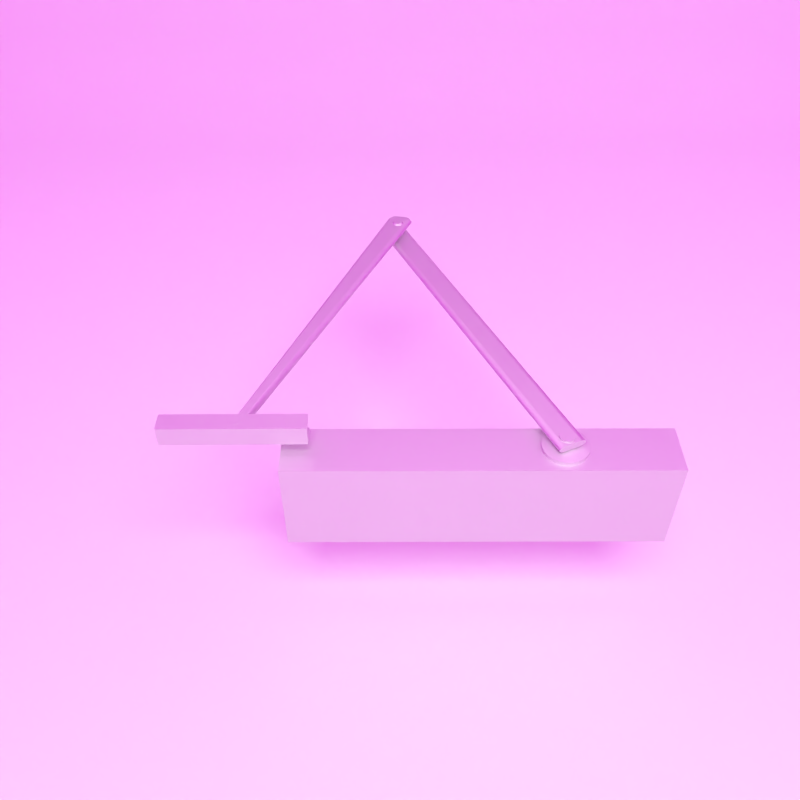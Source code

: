 # Source: anim_dorrstangare.blend  (saved by Blender 2.66.1; exported with 4.5.12 LTS)
import bpy
from mathutils import Matrix  # noqa: F401  (used for matrix-valued properties, if any)

bpy.ops.wm.read_factory_settings(use_empty=True)
scene = bpy.context.scene
scene.name = 'Scene'

# ---- collections
col_collection_1 = bpy.data.collections.new('Collection 1'); scene.collection.children.link(col_collection_1)

# ---- images (referenced by path relative to the original .blend; pixels are not part of the script)
import os
ASSET_DIR = os.environ.get("B2B_ASSET_DIR", "")  # directory of the original .blend (textures are referenced by path, not embedded)
HERE = os.path.dirname(os.path.abspath(__file__))  # packed textures are extracted next to this script under _unpacked/

def load_image(name, relpath, width, height, colorspace="sRGB"):
    """Load a texture the original file referenced (path relative to the .blend, or extracted next to this script)."""
    p = next((c for c in (os.path.join(HERE, relpath), os.path.join(ASSET_DIR, relpath)) if relpath and os.path.exists(c)), "")
    if p:
        img = bpy.data.images.load(p, check_existing=True)
        img.name = name
    else:  # same state as the original file: an image datablock whose file is absent (Cycles renders it pink)
        img = bpy.data.images.new(name, width, height)
        img.source = "FILE"
        img.filepath = "//" + (relpath or name)
    img.colorspace_settings.name = colorspace
    return img
img_environment_pool_jpg = load_image('environment_pool.jpg', 'textures/environment_pool.jpg', 1024, 1024, 'sRGB')

# ---- materials (node trees are filled in below, after node groups)
mat_material = bpy.data.materials.new('Material')
mat_material.alpha_threshold = 0.0
mat_material.roughness = 0.5
mat_material.line_color = (0.0, 0.0, 0.0, 1.0)
mat_dorrstangare = bpy.data.materials.new('Dorrstangare')
mat_dorrstangare.alpha_threshold = 0.0
mat_dorrstangare.roughness = 0.5
mat_dorrstangare.line_color = (0.0, 0.0, 0.0, 1.0)

# ---- material node trees
mat_material.use_nodes = True; mat_material.node_tree.nodes.clear()
_N = mat_material.node_tree.nodes; _L = mat_material.node_tree.links
n0 = _N.new('ShaderNodeOutputMaterial'); n0.name = 'Material Output'; n0.location = (300, 300)
n0.width = 120
n1 = _N.new('ShaderNodeEmission'); n1.name = 'Emission'; n1.location = (100, 300)
n1.width = 150
n1.inputs[0].default_value = (0.8, 0.8, 0.8, 1.0)
n1.inputs[1].default_value = 10.0
_L.new(n1.outputs[0], n0.inputs[0])
n0.is_active_output = True
mat_dorrstangare.use_nodes = True; mat_dorrstangare.node_tree.nodes.clear()
_N = mat_dorrstangare.node_tree.nodes; _L = mat_dorrstangare.node_tree.links
n0 = _N.new('ShaderNodeOutputMaterial'); n0.name = 'Material Output'; n0.location = (300, 300)
n0.width = 120
n1 = _N.new('ShaderNodeBsdfAnisotropic'); n1.name = 'Glossy BSDF'; n1.location = (100, 300)
n1.distribution = 'BECKMANN'
n1.inputs[1].default_value = 0.7071
_L.new(n1.outputs[0], n0.inputs[0])
n0.is_active_output = True

# ---- world
world_world = bpy.data.worlds.new('World'); scene.world = world_world
world_world.use_nodes = True; world_world.node_tree.nodes.clear()
_N = world_world.node_tree.nodes; _L = world_world.node_tree.links
n0 = _N.new('ShaderNodeOutputWorld'); n0.name = 'World Output'; n0.location = (300, 300)
n0.width = 120
n1 = _N.new('ShaderNodeBackground'); n1.name = 'Background'; n1.location = (10, 300)
n1.width = 150
n2 = _N.new('ShaderNodeTexEnvironment'); n2.name = 'Environment Texture'; n2.location = (-190, 300)
n2.width = 150
n2.image = img_environment_pool_jpg
_L.new(n1.outputs[0], n0.inputs[0])
_L.new(n2.outputs[0], n1.inputs[0])
n0.is_active_output = True
world_world.color = (0.05088, 0.05088, 0.05088)
world_world.use_sun_shadow = False
world_world.sun_shadow_jitter_overblur = 0.0
world_world.cycles.sampling_method = 'MANUAL'
world_world.cycles.sample_map_resolution = 256

# ---- cameras
cam_camera = bpy.data.cameras.new('Camera')
cam_camera.lens = 35.0
cam_camera.sensor_width = 32.0
cam_camera.sensor_height = 18.0
cam_camera.ortho_scale = 7.314
cam_camera.dof.focus_distance = 0.0

# ---- meshes
me_plane_002 = bpy.data.meshes.new('Plane.002')
me_plane_002.from_pydata([(1.0, -1.0, 0.0), (-1.0, -1.0, 0.0), (1.0, 1.0, 0.0), (-1.0, 1.0, 0.0)], [], [(1, 0, 2, 3)])
me_plane_002.materials.append(mat_material)
me_plane_002.use_remesh_preserve_volume = False
me_plane_002.use_remesh_preserve_attributes = False
me_plane_002.use_mirror_vertex_groups = False
me_plane_002.update()
me_plane = bpy.data.meshes.new('Plane')
me_plane.from_pydata([(1.0, -1.0, 0.0), (-1.0, -1.0, 0.0), (1.0, 1.0, 0.0), (-1.0, 1.0, 0.0), (1.0, 1.365, 0.1263), (-1.0, 1.365, 0.1263), (1.0, 1.61, 0.4139), (-1.0, 1.61, 0.4139), (1.0, 1.716, 0.7296), (-1.0, 1.716, 0.7296), (1.0, 1.737, 1.094), (-1.0, 1.737, 1.094), (1.0, 1.585, 1.409), (-1.0, 1.585, 1.409), (1.0, 1.173, 1.767), (-1.0, 1.173, 1.767), (1.0, 0.3808, 2.201), (-1.0, 0.3808, 2.201), (1.0, -1.573, 0.03905), (-1.0, -1.573, 0.03905), (1.0, -3.356, 0.4686), (-1.0, -3.356, 0.4686), (1.0, -4.046, 1.432), (-1.0, -4.046, 1.432), (1.0, -2.679, 2.577), (-1.0, -2.679, 2.577)], [], [(1, 0, 2, 3), (3, 2, 4, 5), (5, 4, 6, 7), (7, 6, 8, 9), (9, 8, 10, 11), (11, 10, 12, 13), (13, 12, 14, 15), (15, 14, 16, 17), (0, 1, 19, 18), (18, 19, 21, 20), (20, 21, 23, 22), (22, 23, 25, 24)])
me_plane.polygons.foreach_set('use_smooth', [True] * 12)
me_plane.use_remesh_preserve_volume = False
me_plane.use_remesh_preserve_attributes = False
me_plane.use_mirror_vertex_groups = False
me_plane.update()
me_cube = bpy.data.meshes.new('Cube')
me_cube.from_pydata([(12.73, 11.75, -5.0), (12.73, 6.655, -5.0), (-22.67, 6.655, -5.0), (-22.67, 11.75, -5.0), (12.73, 11.75, 5.0), (12.73, 6.655, 5.0), (-22.67, 6.655, 5.0), (-22.67, 11.75, 5.0), (12.73, 11.75, -3.0), (12.73, 11.75, -1.0), (12.73, 11.75, 1.0), (12.73, 11.75, 3.0), (12.73, 6.168, -3.0), (12.73, 5.947, -1.0), (12.73, 5.947, 1.0), (12.73, 6.168, 3.0), (-22.67, 6.168, -3.0), (-22.67, 5.947, -1.0), (-22.67, 5.947, 1.0), (-22.67, 6.168, 3.0), (-22.67, 11.75, -3.0), (-22.67, 11.75, -1.0), (-22.67, 11.75, 1.0), (-22.67, 11.75, 3.0), (2.775, -24.45, 7.648), (16.75, 8.731, 7.81), (1.301, -24.15, 7.648), (16.2, 8.844, 7.81), (1.181, -24.12, 7.625), (16.16, 8.854, 7.776), (1.07, -24.1, 7.59), (16.12, 8.862, 7.726), (0.9727, -24.08, 7.543), (16.08, 8.87, 7.659), (0.8929, -24.06, 7.487), (16.05, 8.876, 7.577), (0.8336, -24.05, 7.422), (16.03, 8.88, 7.484), (0.7971, -24.04, 7.351), (16.02, 8.883, 7.383), (0.7847, -24.04, 7.278), (16.01, 8.884, 7.278), (0.7971, -24.04, 7.205), (16.02, 8.883, 7.173), (0.8336, -24.05, 7.135), (16.03, 8.88, 7.072), (0.8929, -24.06, 7.07), (16.05, 8.876, 6.979), (0.9727, -24.08, 7.013), (16.08, 8.87, 6.897), (1.07, -24.1, 6.966), (16.12, 8.862, 6.83), (1.181, -24.12, 6.932), (16.16, 8.854, 6.781), (1.301, -24.15, 6.908), (16.2, 8.844, 6.747), (2.775, -24.45, 6.908), (16.75, 8.731, 6.747), (2.901, -24.48, 6.908), (16.8, 8.721, 6.747), (3.021, -24.51, 6.932), (16.84, 8.712, 6.781), (3.132, -24.53, 6.966), (16.88, 8.703, 6.83), (3.229, -24.55, 7.013), (16.92, 8.696, 6.897), (3.309, -24.57, 7.07), (16.95, 8.689, 6.979), (3.368, -24.58, 7.135), (16.97, 8.685, 7.072), (3.405, -24.59, 7.205), (16.98, 8.682, 7.173), (3.417, -24.59, 7.278), (16.99, 8.681, 7.278), (3.405, -24.59, 7.351), (16.98, 8.682, 7.383), (3.368, -24.58, 7.422), (16.97, 8.685, 7.484), (3.309, -24.57, 7.487), (16.95, 8.689, 7.577), (3.229, -24.55, 7.543), (16.92, 8.696, 7.659), (3.132, -24.53, 7.59), (16.88, 8.703, 7.726), (3.021, -24.51, 7.625), (16.84, 8.712, 7.776), (2.901, -24.48, 7.648), (16.8, 8.721, 7.81), (2.549, -24.88, 7.572), (1.381, -24.64, 7.571), (1.286, -24.62, 7.553), (1.198, -24.6, 7.525), (1.121, -24.59, 7.488), (1.058, -24.57, 7.443), (1.011, -24.56, 7.392), (0.9816, -24.56, 7.336), (0.9719, -24.56, 7.278), (0.9816, -24.56, 7.22), (1.011, -24.56, 7.164), (1.058, -24.57, 7.113), (1.121, -24.59, 7.068), (1.198, -24.6, 7.031), (1.286, -24.62, 7.004), (1.381, -24.64, 6.985), (2.549, -24.88, 6.985), (2.648, -24.9, 6.985), (2.743, -24.92, 7.004), (2.831, -24.94, 7.031), (2.908, -24.96, 7.068), (2.971, -24.97, 7.113), (3.018, -24.98, 7.164), (3.047, -24.99, 7.22), (3.057, -24.99, 7.278), (3.047, -24.99, 7.336), (3.018, -24.98, 7.392), (2.971, -24.97, 7.443), (2.908, -24.96, 7.488), (2.831, -24.94, 7.525), (2.743, -24.92, 7.553), (2.648, -24.9, 7.572), (2.277, -25.05, 7.438), (1.64, -24.92, 7.438), (1.588, -24.91, 7.428), (1.54, -24.9, 7.413), (1.498, -24.89, 7.393), (1.463, -24.88, 7.368), (1.438, -24.87, 7.34), (1.422, -24.87, 7.31), (1.417, -24.87, 7.278), (1.422, -24.87, 7.247), (1.438, -24.87, 7.216), (1.463, -24.88, 7.188), (1.498, -24.89, 7.164), (1.54, -24.9, 7.143), (1.588, -24.91, 7.128), (1.64, -24.92, 7.118), (2.277, -25.05, 7.118), (2.331, -25.06, 7.118), (2.383, -25.07, 7.128), (2.431, -25.08, 7.143), (2.473, -25.09, 7.164), (2.507, -25.1, 7.188), (2.533, -25.1, 7.216), (2.549, -25.11, 7.247), (2.554, -25.11, 7.278), (2.549, -25.11, 7.31), (2.533, -25.1, 7.34), (2.507, -25.1, 7.368), (2.473, -25.09, 7.393), (2.431, -25.08, 7.413), (2.383, -25.07, 7.428), (2.331, -25.06, 7.438), (2.337, -22.57, 5.731), (2.337, -22.57, 7.557), (2.473, -22.59, 5.731), (2.473, -22.59, 7.557), (2.604, -22.63, 5.731), (2.604, -22.63, 7.557), (2.725, -22.69, 5.731), (2.725, -22.69, 7.557), (2.831, -22.78, 5.731), (2.831, -22.78, 7.557), (2.918, -22.89, 5.731), (2.918, -22.89, 7.557), (2.982, -23.01, 5.731), (2.982, -23.01, 7.557), (3.022, -23.14, 5.731), (3.022, -23.14, 7.557), (3.035, -23.27, 5.731), (3.035, -23.27, 7.557), (3.021, -23.41, 5.731), (3.021, -23.41, 7.557), (2.981, -23.54, 5.731), (2.981, -23.54, 7.557), (2.916, -23.66, 5.731), (2.916, -23.66, 7.557), (2.829, -23.77, 5.731), (2.829, -23.77, 7.557), (2.723, -23.86, 5.731), (2.723, -23.86, 7.557), (2.602, -23.92, 5.731), (2.602, -23.92, 7.557), (2.471, -23.96, 5.731), (2.471, -23.96, 7.557), (2.334, -23.97, 5.731), (2.334, -23.97, 7.557), (2.198, -23.96, 5.731), (2.198, -23.96, 7.557), (2.067, -23.92, 5.731), (2.067, -23.92, 7.557), (1.946, -23.85, 5.731), (1.946, -23.85, 7.557), (1.84, -23.77, 5.731), (1.84, -23.77, 7.557), (1.754, -23.66, 5.731), (1.754, -23.66, 7.557), (1.689, -23.54, 5.731), (1.689, -23.54, 7.557), (1.65, -23.41, 5.731), (1.65, -23.41, 7.557), (1.636, -23.27, 5.731), (1.636, -23.27, 7.557), (1.65, -23.14, 5.731), (1.65, -23.14, 7.557), (1.69, -23.0, 5.731), (1.69, -23.0, 7.557), (1.755, -22.88, 5.731), (1.755, -22.88, 7.557), (1.842, -22.78, 5.731), (1.842, -22.78, 7.557), (1.948, -22.69, 5.731), (1.948, -22.69, 7.557), (2.069, -22.63, 5.731), (2.069, -22.63, 7.557), (2.2, -22.59, 5.731), (2.2, -22.59, 7.557), (2.336, -22.86, 7.819), (2.418, -22.86, 7.819), (2.496, -22.89, 7.819), (2.569, -22.93, 7.819), (2.632, -22.98, 7.819), (2.684, -23.04, 7.819), (2.722, -23.11, 7.819), (2.746, -23.19, 7.819), (2.754, -23.27, 7.819), (2.745, -23.36, 7.819), (2.722, -23.43, 7.819), (2.683, -23.51, 7.819), (2.631, -23.57, 7.819), (2.567, -23.62, 7.819), (2.495, -23.66, 7.819), (2.416, -23.68, 7.819), (2.335, -23.69, 7.819), (2.253, -23.68, 7.819), (2.175, -23.66, 7.819), (2.103, -23.62, 7.819), (2.04, -23.57, 7.819), (1.988, -23.5, 7.819), (1.949, -23.43, 7.819), (1.926, -23.35, 7.819), (1.918, -23.27, 7.819), (1.926, -23.19, 7.819), (1.95, -23.11, 7.819), (1.989, -23.04, 7.819), (2.041, -22.98, 7.819), (2.104, -22.93, 7.819), (2.176, -22.89, 7.819), (2.255, -22.86, 7.819), (2.336, -22.87, 5.37), (2.416, -22.87, 5.37), (2.492, -22.9, 5.37), (2.562, -22.94, 5.37), (2.624, -22.99, 5.37), (2.674, -23.05, 5.37), (2.712, -23.12, 5.37), (2.735, -23.19, 5.37), (2.742, -23.27, 5.37), (2.735, -23.35, 5.37), (2.711, -23.43, 5.37), (2.674, -23.5, 5.37), (2.623, -23.56, 5.37), (2.561, -23.61, 5.37), (2.491, -23.65, 5.37), (2.414, -23.67, 5.37), (2.335, -23.68, 5.37), (2.256, -23.67, 5.37), (2.179, -23.65, 5.37), (2.109, -23.61, 5.37), (2.048, -23.56, 5.37), (1.997, -23.5, 5.37), (1.96, -23.43, 5.37), (1.937, -23.35, 5.37), (1.929, -23.27, 5.37), (1.937, -23.19, 5.37), (1.96, -23.12, 5.37), (1.998, -23.05, 5.37), (2.049, -22.99, 5.37), (2.11, -22.93, 5.37), (2.181, -22.9, 5.37), (2.257, -22.87, 5.37), (-12.42, 11.21, -3.571), (-12.42, 11.21, 5.391), (-12.0, 11.17, -3.571), (-12.0, 11.17, 5.391), (-11.59, 11.04, -3.571), (-11.59, 11.04, 5.391), (-11.22, 10.84, -3.571), (-11.22, 10.84, 5.391), (-10.89, 10.57, -3.571), (-10.89, 10.57, 5.391), (-10.62, 10.25, -3.571), (-10.62, 10.25, 5.391), (-10.42, 9.873, -3.571), (-10.42, 9.873, 5.391), (-10.3, 9.468, -3.571), (-10.3, 9.468, 5.391), (-10.26, 9.046, -3.571), (-10.26, 9.046, 5.391), (-10.3, 8.624, -3.571), (-10.3, 8.624, 5.391), (-10.42, 8.219, -3.571), (-10.42, 8.219, 5.391), (-10.62, 7.845, -3.571), (-10.62, 7.845, 5.391), (-10.89, 7.517, -3.571), (-10.89, 7.517, 5.391), (-11.22, 7.248, -3.571), (-11.22, 7.248, 5.391), (-11.59, 7.049, -3.571), (-11.59, 7.049, 5.391), (-12.0, 6.926, -3.571), (-12.0, 6.926, 5.391), (-12.42, 6.884, -3.571), (-12.42, 6.884, 5.391), (-12.84, 6.926, -3.571), (-12.84, 6.926, 5.391), (-13.25, 7.049, -3.571), (-13.25, 7.049, 5.391), (-13.62, 7.248, -3.571), (-13.62, 7.248, 5.391), (-13.95, 7.517, -3.571), (-13.95, 7.517, 5.391), (-14.22, 7.845, -3.571), (-14.22, 7.845, 5.391), (-14.42, 8.219, -3.571), (-14.42, 8.219, 5.391), (-14.54, 8.624, -3.571), (-14.54, 8.624, 5.391), (-14.58, 9.046, -3.571), (-14.58, 9.046, 5.391), (-14.54, 9.468, -3.571), (-14.54, 9.468, 5.391), (-14.42, 9.873, -3.571), (-14.42, 9.873, 5.391), (-14.22, 10.25, -3.571), (-14.22, 10.25, 5.391), (-13.95, 10.57, -3.571), (-13.95, 10.57, 5.391), (-13.62, 10.84, -3.571), (-13.62, 10.84, 5.391), (-13.25, 11.04, -3.571), (-13.25, 11.04, 5.391), (-12.84, 11.17, -3.571), (-12.84, 11.17, 5.391), (-12.42, 11.21, -5.616), (-12.0, 11.17, -5.616), (-11.59, 11.04, -5.616), (-11.22, 10.84, -5.616), (-10.89, 10.57, -5.616), (-10.62, 10.25, -5.616), (-10.42, 9.873, -5.616), (-10.3, 9.468, -5.616), (-10.26, 9.046, -5.616), (-10.3, 8.624, -5.616), (-10.42, 8.219, -5.616), (-10.62, 7.845, -5.616), (-10.89, 7.517, -5.616), (-11.22, 7.248, -5.616), (-11.59, 7.049, -5.616), (-12.0, 6.926, -5.616), (-12.42, 6.884, -5.616), (-12.84, 6.926, -5.616), (-13.25, 7.049, -5.616), (-13.62, 7.248, -5.616), (-13.95, 7.517, -5.616), (-14.22, 7.845, -5.616), (-14.42, 8.219, -5.616), (-14.54, 8.624, -5.616), (-14.58, 9.046, -5.616), (-14.54, 9.468, -5.616), (-14.42, 9.873, -5.616), (-14.22, 10.25, -5.616), (-13.95, 10.57, -5.616), (-13.62, 10.84, -5.616), (-13.25, 11.04, -5.616), (-12.84, 11.17, -5.616), (-12.42, 10.14, -6.791), (-12.21, 10.12, -6.791), (-12.0, 10.06, -6.791), (-11.81, 9.956, -6.791), (-11.65, 9.82, -6.791), (-11.51, 9.654, -6.791), (-11.41, 9.465, -6.791), (-11.35, 9.259, -6.791), (-11.33, 9.046, -6.791), (-11.35, 8.833, -6.791), (-11.41, 8.627, -6.791), (-11.51, 8.438, -6.791), (-11.65, 8.272, -6.791), (-11.81, 8.136, -6.791), (-12.0, 8.035, -6.791), (-12.21, 7.973, -6.791), (-12.42, 7.952, -6.791), (-12.63, 7.973, -6.791), (-12.84, 8.035, -6.791), (-13.03, 8.136, -6.791), (-13.19, 8.272, -6.791), (-13.33, 8.438, -6.791), (-13.43, 8.627, -6.791), (-13.49, 8.833, -6.791), (-13.52, 9.046, -6.791), (-13.49, 9.259, -6.791), (-13.43, 9.465, -6.791), (-13.33, 9.654, -6.791), (-13.19, 9.82, -6.791), (-13.03, 9.956, -6.791), (-12.84, 10.06, -6.791), (-12.63, 10.12, -6.791), (-12.42, 9.766, 5.522), (-12.28, 9.752, 5.522), (-12.15, 9.711, 5.522), (-12.02, 9.645, 5.522), (-11.91, 9.555, 5.522), (-11.82, 9.446, 5.522), (-11.76, 9.321, 5.522), (-11.71, 9.186, 5.522), (-11.7, 9.046, 5.522), (-11.71, 8.906, 5.522), (-11.76, 8.771, 5.522), (-11.82, 8.646, 5.522), (-11.91, 8.537, 5.522), (-12.02, 8.447, 5.522), (-12.15, 8.381, 5.522), (-12.28, 8.34, 5.522), (-12.42, 8.326, 5.522), (-12.56, 8.34, 5.522), (-12.7, 8.381, 5.522), (-12.82, 8.447, 5.522), (-12.93, 8.537, 5.522), (-13.02, 8.646, 5.522), (-13.09, 8.771, 5.522), (-13.13, 8.906, 5.522), (-13.14, 9.046, 5.522), (-13.13, 9.186, 5.522), (-13.09, 9.321, 5.522), (-13.02, 9.446, 5.522), (-12.93, 9.555, 5.522), (-12.82, 9.645, 5.522), (-12.7, 9.711, 5.522), (-12.56, 9.752, 5.522), (-12.42, 9.766, 6.538), (-12.28, 9.752, 6.538), (-12.15, 9.711, 6.538), (-12.02, 9.645, 6.538), (-11.91, 9.555, 6.538), (-11.82, 9.446, 6.538), (-11.76, 9.321, 6.538), (-11.71, 9.186, 6.538), (-11.7, 9.046, 6.538), (-11.71, 8.906, 6.538), (-11.76, 8.771, 6.538), (-11.82, 8.646, 6.538), (-11.91, 8.537, 6.538), (-12.02, 8.447, 6.538), (-12.15, 8.381, 6.538), (-12.28, 8.34, 6.538), (-12.42, 8.326, 6.538), (-12.56, 8.34, 6.538), (-12.7, 8.381, 6.538), (-12.82, 8.447, 6.538), (-12.93, 8.537, 6.538), (-13.02, 8.646, 6.538), (-13.09, 8.771, 6.538), (-13.13, 8.906, 6.538), (-13.14, 9.046, 6.538), (-13.13, 9.186, 6.538), (-13.09, 9.321, 6.538), (-13.02, 9.446, 6.538), (-12.93, 9.555, 6.538), (-12.82, 9.645, 6.538), (-12.7, 9.711, 6.538), (-12.56, 9.752, 6.538), (-12.42, 9.046, -6.791), (3.409, -23.88, 6.383), (-12.2, 10.1, 6.383), (2.037, -24.49, 6.383), (-13.58, 9.481, 6.383), (1.924, -24.55, 6.359), (-13.69, 9.43, 6.359), (1.821, -24.59, 6.324), (-13.79, 9.384, 6.324), (1.731, -24.63, 6.277), (-13.88, 9.343, 6.277), (1.656, -24.67, 6.221), (-13.96, 9.309, 6.221), (1.601, -24.69, 6.156), (-14.01, 9.285, 6.156), (1.567, -24.71, 6.085), (-14.05, 9.269, 6.085), (1.556, -24.71, 6.012), (-14.06, 9.264, 6.012), (1.567, -24.71, 5.939), (-14.05, 9.269, 5.939), (1.601, -24.69, 5.869), (-14.01, 9.285, 5.869), (1.656, -24.67, 5.804), (-13.96, 9.309, 5.804), (1.731, -24.63, 5.747), (-13.88, 9.343, 5.747), (1.821, -24.59, 5.7), (-13.79, 9.384, 5.7), (1.924, -24.55, 5.666), (-13.69, 9.43, 5.666), (2.037, -24.49, 5.642), (-13.58, 9.481, 5.642), (3.409, -23.88, 5.642), (-12.2, 10.1, 5.642), (3.526, -23.82, 5.642), (-12.09, 10.15, 5.642), (3.638, -23.77, 5.666), (-11.98, 10.2, 5.666), (3.741, -23.73, 5.7), (-11.87, 10.25, 5.7), (3.832, -23.69, 5.747), (-11.78, 10.29, 5.747), (3.906, -23.65, 5.804), (-11.71, 10.32, 5.804), (3.961, -23.63, 5.869), (-11.65, 10.35, 5.869), (3.995, -23.61, 5.939), (-11.62, 10.36, 5.939), (4.007, -23.61, 6.012), (-11.61, 10.37, 6.012), (3.995, -23.61, 6.085), (-11.62, 10.36, 6.085), (3.961, -23.63, 6.156), (-11.65, 10.35, 6.156), (3.906, -23.65, 6.221), (-11.71, 10.32, 6.221), (3.832, -23.69, 6.277), (-11.78, 10.29, 6.277), (3.741, -23.73, 6.324), (-11.87, 10.25, 6.324), (3.638, -23.77, 6.359), (-11.98, 10.2, 6.359), (3.526, -23.82, 6.383), (-12.09, 10.15, 6.383), (3.389, -24.27, 6.278), (2.402, -24.72, 6.278), (2.321, -24.75, 6.261), (2.247, -24.79, 6.236), (2.182, -24.82, 6.203), (2.129, -24.84, 6.162), (2.089, -24.86, 6.115), (2.064, -24.87, 6.065), (2.056, -24.87, 6.012), (2.064, -24.87, 5.96), (2.089, -24.86, 5.909), (2.129, -24.84, 5.862), (2.182, -24.82, 5.821), (2.247, -24.79, 5.788), (2.321, -24.75, 5.763), (2.402, -24.72, 5.746), (3.389, -24.27, 5.746), (3.472, -24.23, 5.746), (3.553, -24.2, 5.763), (3.627, -24.16, 5.788), (3.692, -24.13, 5.821), (3.746, -24.11, 5.862), (3.785, -24.09, 5.909), (3.81, -24.08, 5.96), (3.818, -24.08, 6.012), (3.81, -24.08, 6.065), (3.785, -24.09, 6.115), (3.746, -24.11, 6.162), (3.692, -24.13, 6.203), (3.627, -24.16, 6.236), (3.553, -24.2, 6.261), (3.472, -24.23, 6.278), (3.276, -24.54, 6.156), (2.743, -24.78, 6.156), (2.699, -24.8, 6.147), (2.659, -24.82, 6.133), (2.624, -24.84, 6.115), (2.595, -24.85, 6.093), (2.574, -24.86, 6.068), (2.561, -24.86, 6.041), (2.556, -24.87, 6.012), (2.561, -24.86, 5.984), (2.574, -24.86, 5.956), (2.595, -24.85, 5.931), (2.624, -24.84, 5.909), (2.659, -24.82, 5.891), (2.699, -24.8, 5.878), (2.743, -24.78, 5.868), (3.276, -24.54, 5.868), (3.321, -24.52, 5.868), (3.365, -24.5, 5.878), (3.405, -24.48, 5.891), (3.44, -24.47, 5.909), (3.469, -24.45, 5.931), (3.49, -24.44, 5.956), (3.504, -24.44, 5.984), (3.508, -24.44, 6.012), (3.504, -24.44, 6.041), (3.49, -24.44, 6.068), (3.469, -24.45, 6.093), (3.44, -24.47, 6.115), (3.405, -24.48, 6.133), (3.365, -24.5, 6.147), (3.321, -24.52, 6.156), (22.33, 9.549, 7.844), (22.33, 9.11, 7.844), (22.44, 9.549, 7.833), (22.44, 9.111, 7.833), (22.54, 9.55, 7.801), (22.55, 9.111, 7.801), (22.64, 9.55, 7.748), (22.64, 9.112, 7.748), (22.73, 9.55, 7.677), (22.73, 9.112, 7.677), (22.8, 9.551, 7.591), (22.8, 9.112, 7.591), (22.85, 9.551, 7.492), (22.85, 9.112, 7.492), (22.89, 9.551, 7.385), (22.89, 9.112, 7.385), (22.9, 9.551, 7.273), (22.9, 9.113, 7.273), (22.89, 9.551, 7.162), (22.89, 9.112, 7.162), (22.85, 9.551, 7.055), (22.85, 9.112, 7.055), (22.8, 9.551, 6.956), (22.8, 9.112, 6.956), (22.73, 9.55, 6.869), (22.73, 9.112, 6.869), (22.64, 9.55, 6.798), (22.64, 9.112, 6.798), (22.54, 9.55, 6.746), (22.55, 9.111, 6.746), (22.44, 9.549, 6.713), (22.44, 9.111, 6.713), (22.33, 9.549, 6.702), (22.33, 9.11, 6.702), (22.21, 9.548, 6.713), (22.22, 9.11, 6.713), (22.11, 9.548, 6.746), (22.11, 9.109, 6.746), (22.01, 9.548, 6.798), (22.01, 9.109, 6.798), (21.92, 9.547, 6.869), (21.92, 9.109, 6.869), (21.85, 9.547, 6.956), (21.85, 9.109, 6.956), (21.8, 9.547, 7.055), (21.8, 9.108, 7.055), (21.76, 9.547, 7.162), (21.77, 9.108, 7.162), (21.75, 9.547, 7.273), (21.76, 9.108, 7.273), (21.76, 9.547, 7.385), (21.77, 9.108, 7.385), (21.8, 9.547, 7.492), (21.8, 9.108, 7.492), (21.85, 9.547, 7.591), (21.85, 9.109, 7.591), (21.92, 9.547, 7.677), (21.92, 9.109, 7.677), (22.01, 9.548, 7.748), (22.01, 9.109, 7.748), (22.11, 9.548, 7.801), (22.11, 9.109, 7.801), (22.21, 9.548, 7.833), (22.22, 9.11, 7.833), (22.33, 9.0, 7.569), (22.39, 9.0, 7.564), (22.44, 9.0, 7.547), (22.49, 9.0, 7.52), (22.54, 9.001, 7.483), (22.57, 9.001, 7.438), (22.6, 9.001, 7.387), (22.62, 9.001, 7.331), (22.62, 9.001, 7.273), (22.62, 9.001, 7.215), (22.6, 9.001, 7.16), (22.57, 9.001, 7.109), (22.54, 9.001, 7.064), (22.49, 9.0, 7.027), (22.44, 9.0, 7.0), (22.39, 9.0, 6.983), (22.33, 9.0, 6.977), (22.27, 8.999, 6.983), (22.21, 8.999, 7.0), (22.16, 8.999, 7.027), (22.12, 8.999, 7.064), (22.08, 8.999, 7.109), (22.05, 8.999, 7.16), (22.04, 8.999, 7.215), (22.03, 8.999, 7.273), (22.04, 8.999, 7.331), (22.05, 8.999, 7.387), (22.08, 8.999, 7.438), (22.12, 8.999, 7.483), (22.16, 8.999, 7.52), (22.21, 8.999, 7.547), (22.27, 8.999, 7.564), (11.18, 9.539, 7.844), (11.18, 9.1, 7.844), (11.29, 9.539, 7.833), (11.29, 9.101, 7.833), (11.4, 9.54, 7.801), (11.4, 9.101, 7.801), (11.5, 9.54, 7.748), (11.5, 9.101, 7.748), (11.58, 9.54, 7.677), (11.59, 9.102, 7.677), (11.66, 9.541, 7.591), (11.66, 9.102, 7.591), (11.71, 9.541, 7.492), (11.71, 9.102, 7.492), (11.74, 9.541, 7.385), (11.74, 9.102, 7.385), (11.75, 9.541, 7.273), (11.75, 9.102, 7.273), (11.74, 9.541, 7.162), (11.74, 9.102, 7.162), (11.71, 9.541, 7.055), (11.71, 9.102, 7.055), (11.66, 9.541, 6.956), (11.66, 9.102, 6.956), (11.58, 9.54, 6.869), (11.59, 9.102, 6.869), (11.5, 9.54, 6.798), (11.5, 9.101, 6.798), (11.4, 9.54, 6.746), (11.4, 9.101, 6.746), (11.29, 9.539, 6.713), (11.29, 9.101, 6.713), (11.18, 9.539, 6.702), (11.18, 9.1, 6.702), (11.07, 9.538, 6.713), (11.07, 9.1, 6.713), (10.96, 9.538, 6.746), (10.96, 9.099, 6.746), (10.86, 9.538, 6.798), (10.87, 9.099, 6.798), (10.78, 9.537, 6.869), (10.78, 9.099, 6.869), (10.71, 9.537, 6.956), (10.71, 9.098, 6.956), (10.65, 9.537, 7.055), (10.66, 9.098, 7.055), (10.62, 9.537, 7.162), (10.62, 9.098, 7.162), (10.61, 9.537, 7.273), (10.61, 9.098, 7.273), (10.62, 9.537, 7.385), (10.62, 9.098, 7.385), (10.65, 9.537, 7.492), (10.66, 9.098, 7.492), (10.71, 9.537, 7.591), (10.71, 9.098, 7.591), (10.78, 9.537, 7.677), (10.78, 9.099, 7.677), (10.86, 9.538, 7.748), (10.87, 9.099, 7.748), (10.96, 9.538, 7.801), (10.96, 9.099, 7.801), (11.07, 9.538, 7.833), (11.07, 9.1, 7.833), (11.18, 8.974, 7.515), (11.23, 8.974, 7.51), (11.28, 8.974, 7.496), (11.32, 8.974, 7.474), (11.35, 8.974, 7.444), (11.38, 8.975, 7.407), (11.41, 8.975, 7.366), (11.42, 8.975, 7.32), (11.42, 8.975, 7.273), (11.42, 8.975, 7.226), (11.41, 8.975, 7.181), (11.38, 8.975, 7.139), (11.35, 8.974, 7.102), (11.32, 8.974, 7.072), (11.28, 8.974, 7.05), (11.23, 8.974, 7.036), (11.18, 8.974, 7.032), (11.14, 8.974, 7.036), (11.09, 8.973, 7.05), (11.05, 8.973, 7.072), (11.01, 8.973, 7.102), (10.98, 8.973, 7.139), (10.96, 8.973, 7.181), (10.95, 8.973, 7.226), (10.94, 8.973, 7.273), (10.95, 8.973, 7.32), (10.96, 8.973, 7.366), (10.98, 8.973, 7.407), (11.01, 8.973, 7.444), (11.05, 8.973, 7.474), (11.09, 8.973, 7.496), (11.14, 8.974, 7.51), (10.17, 9.242, 6.538), (10.17, 9.761, 6.538), (23.17, 9.811, 6.538), (23.17, 9.292, 6.538), (10.17, 9.242, 7.988), (10.17, 9.761, 7.988), (23.17, 9.811, 7.988), (23.17, 9.292, 7.988), (10.17, 9.242, 8.217), (10.17, 9.761, 8.217), (23.17, 9.811, 8.217), (23.17, 9.292, 8.217), (10.17, 9.242, 6.276), (10.17, 9.761, 6.276), (23.17, 9.811, 6.276), (23.17, 9.292, 6.276), (10.18, 7.944, 6.538), (23.17, 7.994, 6.538), (10.18, 7.944, 7.988), (23.17, 7.994, 7.988), (10.18, 7.944, 8.217), (23.17, 7.994, 8.217), (10.18, 7.944, 6.276), (23.17, 7.994, 6.276), (16.47, 9.294, 6.316), (16.47, 9.294, 8.23), (16.58, 9.283, 6.316), (16.58, 9.283, 8.23), (16.69, 9.251, 6.316), (16.69, 9.251, 8.23), (16.79, 9.199, 6.316), (16.79, 9.199, 8.23), (16.88, 9.128, 6.316), (16.88, 9.128, 8.23), (16.95, 9.042, 6.316), (16.95, 9.042, 8.23), (17.0, 8.943, 6.316), (17.0, 8.943, 8.23), (17.03, 8.836, 6.316), (17.03, 8.836, 8.23), (17.04, 8.725, 6.316), (17.04, 8.725, 8.23), (17.03, 8.613, 6.316), (17.03, 8.613, 8.23), (17.0, 8.506, 6.316), (17.0, 8.506, 8.23), (16.95, 8.407, 6.316), (16.95, 8.407, 8.23), (16.88, 8.32, 6.316), (16.88, 8.32, 8.23), (16.79, 8.249, 6.316), (16.79, 8.249, 8.23), (16.69, 8.196, 6.316), (16.69, 8.196, 8.23), (16.59, 8.163, 6.316), (16.59, 8.163, 8.23), (16.48, 8.151, 6.316), (16.48, 8.151, 8.23), (16.36, 8.162, 6.316), (16.36, 8.162, 8.23), (16.26, 8.194, 6.316), (16.26, 8.194, 8.23), (16.16, 8.247, 6.316), (16.16, 8.247, 8.23), (16.07, 8.317, 6.316), (16.07, 8.317, 8.23), (16.0, 8.404, 6.316), (16.0, 8.404, 8.23), (15.95, 8.502, 6.316), (15.95, 8.502, 8.23), (15.91, 8.609, 6.316), (15.91, 8.609, 8.23), (15.9, 8.72, 6.316), (15.9, 8.72, 8.23), (15.91, 8.832, 6.316), (15.91, 8.832, 8.23), (15.94, 8.939, 6.316), (15.94, 8.939, 8.23), (16.0, 9.038, 6.316), (16.0, 9.038, 8.23), (16.07, 9.125, 6.316), (16.07, 9.125, 8.23), (16.15, 9.196, 6.316), (16.15, 9.196, 8.23), (16.25, 9.25, 6.316), (16.25, 9.25, 8.23), (16.36, 9.282, 6.316), (16.36, 9.282, 8.23)], [], [(0, 1, 2, 3), (4, 7, 6, 5), (11, 4, 5, 15), (15, 5, 6, 19), (19, 6, 7, 23), (8, 0, 3, 20), (0, 8, 12, 1), (8, 9, 13, 12), (9, 10, 14, 13), (10, 11, 15, 14), (1, 12, 16, 2), (12, 13, 17, 16), (13, 14, 18, 17), (14, 15, 19, 18), (2, 16, 20, 3), (16, 17, 21, 20), (17, 18, 22, 21), (18, 19, 23, 22), (4, 11, 23, 7), (11, 10, 22, 23), (10, 9, 21, 22), (9, 8, 20, 21), (24, 25, 27, 26), (26, 27, 29, 28), (28, 29, 31, 30), (30, 31, 33, 32), (32, 33, 35, 34), (34, 35, 37, 36), (36, 37, 39, 38), (38, 39, 41, 40), (40, 41, 43, 42), (42, 43, 45, 44), (44, 45, 47, 46), (46, 47, 49, 48), (48, 49, 51, 50), (50, 51, 53, 52), (52, 53, 55, 54), (54, 55, 57, 56), (56, 57, 59, 58), (58, 59, 61, 60), (60, 61, 63, 62), (62, 63, 65, 64), (64, 65, 67, 66), (66, 67, 69, 68), (68, 69, 71, 70), (70, 71, 73, 72), (72, 73, 75, 74), (74, 75, 77, 76), (76, 77, 79, 78), (78, 79, 81, 80), (80, 81, 83, 82), (82, 83, 85, 84), (27, 25, 87, 85, 83, 81, 79, 77, 75, 73, 71, 69, 67, 65, 63, 61, 59, 57, 55, 53, 51, 49, 47, 45, 43, 41, 39, 37, 35, 33, 31, 29), (86, 87, 25, 24), (84, 85, 87, 86), (42, 44, 98, 97), (118, 119, 151, 150), (80, 82, 117, 116), (56, 58, 105, 104), (32, 34, 93, 92), (70, 72, 112, 111), (46, 48, 100, 99), (84, 86, 119, 118), (60, 62, 107, 106), (36, 38, 95, 94), (74, 76, 114, 113), (50, 52, 102, 101), (26, 28, 90, 89), (64, 66, 109, 108), (40, 42, 97, 96), (78, 80, 116, 115), (54, 56, 104, 103), (30, 32, 92, 91), (68, 70, 111, 110), (24, 26, 89, 88), (44, 46, 99, 98), (82, 84, 118, 117), (58, 60, 106, 105), (34, 36, 94, 93), (72, 74, 113, 112), (48, 50, 101, 100), (86, 24, 88, 119), (62, 64, 108, 107), (38, 40, 96, 95), (76, 78, 115, 114), (52, 54, 103, 102), (28, 30, 91, 90), (66, 68, 110, 109), (120, 121, 122, 123, 124, 125, 126, 127, 128, 129, 130, 131, 132, 133, 134, 135, 136, 137, 138, 139, 140, 141, 142, 143, 144, 145, 146, 147, 148, 149, 150, 151), (113, 114, 146, 145), (108, 109, 141, 140), (103, 104, 136, 135), (98, 99, 131, 130), (93, 94, 126, 125), (88, 89, 121, 120), (119, 88, 120, 151), (114, 115, 147, 146), (109, 110, 142, 141), (104, 105, 137, 136), (99, 100, 132, 131), (94, 95, 127, 126), (89, 90, 122, 121), (115, 116, 148, 147), (110, 111, 143, 142), (105, 106, 138, 137), (100, 101, 133, 132), (95, 96, 128, 127), (90, 91, 123, 122), (116, 117, 149, 148), (111, 112, 144, 143), (106, 107, 139, 138), (101, 102, 134, 133), (96, 97, 129, 128), (91, 92, 124, 123), (117, 118, 150, 149), (112, 113, 145, 144), (107, 108, 140, 139), (102, 103, 135, 134), (97, 98, 130, 129), (92, 93, 125, 124), (152, 153, 155, 154), (154, 155, 157, 156), (156, 157, 159, 158), (158, 159, 161, 160), (160, 161, 163, 162), (162, 163, 165, 164), (164, 165, 167, 166), (166, 167, 169, 168), (168, 169, 171, 170), (170, 171, 173, 172), (172, 173, 175, 174), (174, 175, 177, 176), (176, 177, 179, 178), (178, 179, 181, 180), (180, 181, 183, 182), (182, 183, 185, 184), (184, 185, 187, 186), (186, 187, 189, 188), (188, 189, 191, 190), (190, 191, 193, 192), (192, 193, 195, 194), (194, 195, 197, 196), (196, 197, 199, 198), (198, 199, 201, 200), (200, 201, 203, 202), (202, 203, 205, 204), (204, 205, 207, 206), (206, 207, 209, 208), (208, 209, 211, 210), (210, 211, 213, 212), (197, 195, 237, 238), (214, 215, 153, 152), (212, 213, 215, 214), (174, 176, 260, 259), (217, 216, 247, 246, 245, 244, 243, 242, 241, 240, 239, 238, 237, 236, 235, 234, 233, 232, 231, 230, 229, 228, 227, 226, 225, 224, 223, 222, 221, 220, 219, 218), (173, 171, 225, 226), (211, 209, 244, 245), (187, 185, 232, 233), (163, 161, 220, 221), (201, 199, 239, 240), (177, 175, 227, 228), (215, 213, 246, 247), (191, 189, 234, 235), (167, 165, 222, 223), (205, 203, 241, 242), (181, 179, 229, 230), (157, 155, 217, 218), (195, 193, 236, 237), (171, 169, 224, 225), (209, 207, 243, 244), (185, 183, 231, 232), (161, 159, 219, 220), (199, 197, 238, 239), (155, 153, 216, 217), (175, 173, 226, 227), (213, 211, 245, 246), (189, 187, 233, 234), (165, 163, 221, 222), (203, 201, 240, 241), (179, 177, 228, 229), (153, 215, 247, 216), (193, 191, 235, 236), (169, 167, 223, 224), (207, 205, 242, 243), (183, 181, 230, 231), (159, 157, 218, 219), (248, 249, 250, 251, 252, 253, 254, 255, 256, 257, 258, 259, 260, 261, 262, 263, 264, 265, 266, 267, 268, 269, 270, 271, 272, 273, 274, 275, 276, 277, 278, 279), (212, 214, 279, 278), (188, 190, 267, 266), (164, 166, 255, 254), (202, 204, 274, 273), (178, 180, 262, 261), (154, 156, 250, 249), (192, 194, 269, 268), (168, 170, 257, 256), (206, 208, 276, 275), (182, 184, 264, 263), (158, 160, 252, 251), (196, 198, 271, 270), (152, 154, 249, 248), (172, 174, 259, 258), (210, 212, 278, 277), (186, 188, 266, 265), (162, 164, 254, 253), (200, 202, 273, 272), (176, 178, 261, 260), (214, 152, 248, 279), (190, 192, 268, 267), (166, 168, 256, 255), (204, 206, 275, 274), (180, 182, 263, 262), (156, 158, 251, 250), (194, 196, 270, 269), (170, 172, 258, 257), (208, 210, 277, 276), (184, 186, 265, 264), (160, 162, 253, 252), (198, 200, 272, 271), (280, 281, 283, 282), (282, 283, 285, 284), (284, 285, 287, 286), (286, 287, 289, 288), (288, 289, 291, 290), (290, 291, 293, 292), (292, 293, 295, 294), (294, 295, 297, 296), (296, 297, 299, 298), (298, 299, 301, 300), (300, 301, 303, 302), (302, 303, 305, 304), (304, 305, 307, 306), (306, 307, 309, 308), (308, 309, 311, 310), (310, 311, 313, 312), (312, 313, 315, 314), (314, 315, 317, 316), (316, 317, 319, 318), (318, 319, 321, 320), (320, 321, 323, 322), (322, 323, 325, 324), (324, 325, 327, 326), (326, 327, 329, 328), (328, 329, 331, 330), (330, 331, 333, 332), (332, 333, 335, 334), (334, 335, 337, 336), (336, 337, 339, 338), (338, 339, 341, 340), (325, 323, 429, 430), (342, 343, 281, 280), (340, 341, 343, 342), (302, 304, 356, 355), (349, 350, 382, 381), (340, 342, 375, 374), (316, 318, 363, 362), (292, 294, 351, 350), (330, 332, 370, 369), (306, 308, 358, 357), (282, 284, 346, 345), (320, 322, 365, 364), (296, 298, 353, 352), (334, 336, 372, 371), (310, 312, 360, 359), (286, 288, 348, 347), (324, 326, 367, 366), (280, 282, 345, 344), (300, 302, 355, 354), (338, 340, 374, 373), (314, 316, 362, 361), (290, 292, 350, 349), (328, 330, 369, 368), (304, 306, 357, 356), (342, 280, 344, 375), (318, 320, 364, 363), (294, 296, 352, 351), (332, 334, 371, 370), (308, 310, 359, 358), (284, 286, 347, 346), (322, 324, 366, 365), (298, 300, 354, 353), (336, 338, 373, 372), (312, 314, 361, 360), (288, 290, 349, 348), (326, 328, 368, 367), (344, 345, 377, 376), (375, 344, 376, 407), (370, 371, 403, 402), (365, 366, 398, 397), (360, 361, 393, 392), (355, 356, 388, 387), (350, 351, 383, 382), (345, 346, 378, 377), (371, 372, 404, 403), (366, 367, 399, 398), (361, 362, 394, 393), (356, 357, 389, 388), (351, 352, 384, 383), (346, 347, 379, 378), (372, 373, 405, 404), (367, 368, 400, 399), (362, 363, 395, 394), (357, 358, 390, 389), (352, 353, 385, 384), (347, 348, 380, 379), (373, 374, 406, 405), (368, 369, 401, 400), (363, 364, 396, 395), (358, 359, 391, 390), (353, 354, 386, 385), (348, 349, 381, 380), (374, 375, 407, 406), (369, 370, 402, 401), (364, 365, 397, 396), (359, 360, 392, 391), (354, 355, 387, 386), (420, 419, 451, 452), (301, 299, 417, 418), (339, 337, 436, 437), (315, 313, 424, 425), (291, 289, 412, 413), (329, 327, 431, 432), (305, 303, 419, 420), (343, 341, 438, 439), (319, 317, 426, 427), (295, 293, 414, 415), (333, 331, 433, 434), (309, 307, 421, 422), (285, 283, 409, 410), (323, 321, 428, 429), (299, 297, 416, 417), (337, 335, 435, 436), (313, 311, 423, 424), (289, 287, 411, 412), (327, 325, 430, 431), (283, 281, 408, 409), (303, 301, 418, 419), (341, 339, 437, 438), (317, 315, 425, 426), (293, 291, 413, 414), (331, 329, 432, 433), (307, 305, 420, 421), (281, 343, 439, 408), (321, 319, 427, 428), (297, 295, 415, 416), (335, 333, 434, 435), (311, 309, 422, 423), (287, 285, 410, 411), (441, 440, 471, 470, 469, 468, 467, 466, 465, 464, 463, 462, 461, 460, 459, 458, 457, 456, 455, 454, 453, 452, 451, 450, 449, 448, 447, 446, 445, 444, 443, 442), (415, 414, 446, 447), (410, 409, 441, 442), (436, 435, 467, 468), (431, 430, 462, 463), (426, 425, 457, 458), (421, 420, 452, 453), (416, 415, 447, 448), (411, 410, 442, 443), (437, 436, 468, 469), (432, 431, 463, 464), (427, 426, 458, 459), (422, 421, 453, 454), (417, 416, 448, 449), (412, 411, 443, 444), (438, 437, 469, 470), (433, 432, 464, 465), (428, 427, 459, 460), (423, 422, 454, 455), (418, 417, 449, 450), (413, 412, 444, 445), (439, 438, 470, 471), (434, 433, 465, 466), (429, 428, 460, 461), (424, 423, 455, 456), (419, 418, 450, 451), (414, 413, 445, 446), (409, 408, 440, 441), (408, 439, 471, 440), (435, 434, 466, 467), (430, 429, 461, 462), (425, 424, 456, 457), (376, 377, 472), (407, 376, 472), (402, 403, 472), (397, 398, 472), (392, 393, 472), (387, 388, 472), (382, 383, 472), (377, 378, 472), (403, 404, 472), (398, 399, 472), (393, 394, 472), (388, 389, 472), (383, 384, 472), (378, 379, 472), (404, 405, 472), (399, 400, 472), (394, 395, 472), (389, 390, 472), (384, 385, 472), (379, 380, 472), (405, 406, 472), (400, 401, 472), (395, 396, 472), (390, 391, 472), (385, 386, 472), (380, 381, 472), (406, 407, 472), (401, 402, 472), (396, 397, 472), (391, 392, 472), (386, 387, 472), (381, 382, 472), (473, 474, 476, 475), (475, 476, 478, 477), (477, 478, 480, 479), (479, 480, 482, 481), (481, 482, 484, 483), (483, 484, 486, 485), (485, 486, 488, 487), (487, 488, 490, 489), (489, 490, 492, 491), (491, 492, 494, 493), (493, 494, 496, 495), (495, 496, 498, 497), (497, 498, 500, 499), (499, 500, 502, 501), (501, 502, 504, 503), (503, 504, 506, 505), (505, 506, 508, 507), (507, 508, 510, 509), (509, 510, 512, 511), (511, 512, 514, 513), (513, 514, 516, 515), (515, 516, 518, 517), (517, 518, 520, 519), (519, 520, 522, 521), (521, 522, 524, 523), (523, 524, 526, 525), (525, 526, 528, 527), (527, 528, 530, 529), (529, 530, 532, 531), (531, 532, 534, 533), (476, 474, 536, 534, 532, 530, 528, 526, 524, 522, 520, 518, 516, 514, 512, 510, 508, 506, 504, 502, 500, 498, 496, 494, 492, 490, 488, 486, 484, 482, 480, 478), (535, 536, 474, 473), (533, 534, 536, 535), (495, 497, 549, 548), (542, 543, 575, 574), (533, 535, 568, 567), (509, 511, 556, 555), (485, 487, 544, 543), (523, 525, 563, 562), (499, 501, 551, 550), (475, 477, 539, 538), (513, 515, 558, 557), (489, 491, 546, 545), (527, 529, 565, 564), (503, 505, 553, 552), (479, 481, 541, 540), (517, 519, 560, 559), (473, 475, 538, 537), (493, 495, 548, 547), (531, 533, 567, 566), (507, 509, 555, 554), (483, 485, 543, 542), (521, 523, 562, 561), (497, 499, 550, 549), (535, 473, 537, 568), (511, 513, 557, 556), (487, 489, 545, 544), (525, 527, 564, 563), (501, 503, 552, 551), (477, 479, 540, 539), (515, 517, 559, 558), (491, 493, 547, 546), (529, 531, 566, 565), (505, 507, 554, 553), (481, 483, 542, 541), (519, 521, 561, 560), (569, 570, 571, 572, 573, 574, 575, 576, 577, 578, 579, 580, 581, 582, 583, 584, 585, 586, 587, 588, 589, 590, 591, 592, 593, 594, 595, 596, 597, 598, 599, 600), (537, 538, 570, 569), (568, 537, 569, 600), (563, 564, 596, 595), (558, 559, 591, 590), (553, 554, 586, 585), (548, 549, 581, 580), (543, 544, 576, 575), (538, 539, 571, 570), (564, 565, 597, 596), (559, 560, 592, 591), (554, 555, 587, 586), (549, 550, 582, 581), (544, 545, 577, 576), (539, 540, 572, 571), (565, 566, 598, 597), (560, 561, 593, 592), (555, 556, 588, 587), (550, 551, 583, 582), (545, 546, 578, 577), (540, 541, 573, 572), (566, 567, 599, 598), (561, 562, 594, 593), (556, 557, 589, 588), (551, 552, 584, 583), (546, 547, 579, 578), (541, 542, 574, 573), (567, 568, 600, 599), (562, 563, 595, 594), (557, 558, 590, 589), (552, 553, 585, 584), (547, 548, 580, 579), (601, 602, 604, 603), (603, 604, 606, 605), (605, 606, 608, 607), (607, 608, 610, 609), (609, 610, 612, 611), (611, 612, 614, 613), (613, 614, 616, 615), (615, 616, 618, 617), (617, 618, 620, 619), (619, 620, 622, 621), (621, 622, 624, 623), (623, 624, 626, 625), (625, 626, 628, 627), (627, 628, 630, 629), (629, 630, 632, 631), (631, 632, 634, 633), (633, 634, 636, 635), (635, 636, 638, 637), (637, 638, 640, 639), (639, 640, 642, 641), (641, 642, 644, 643), (643, 644, 646, 645), (645, 646, 648, 647), (647, 648, 650, 649), (649, 650, 652, 651), (651, 652, 654, 653), (653, 654, 656, 655), (655, 656, 658, 657), (657, 658, 660, 659), (659, 660, 662, 661), (608, 606, 667, 668), (663, 664, 602, 601), (661, 662, 664, 663), (601, 603, 605, 607, 609, 611, 613, 615, 617, 619, 621, 623, 625, 627, 629, 631, 633, 635, 637, 639, 641, 643, 645, 647, 649, 651, 653, 655, 657, 659, 661, 663), (666, 665, 696, 695, 694, 693, 692, 691, 690, 689, 688, 687, 686, 685, 684, 683, 682, 681, 680, 679, 678, 677, 676, 675, 674, 673, 672, 671, 670, 669, 668, 667), (646, 644, 686, 687), (622, 620, 674, 675), (660, 658, 693, 694), (636, 634, 681, 682), (612, 610, 669, 670), (650, 648, 688, 689), (626, 624, 676, 677), (664, 662, 695, 696), (640, 638, 683, 684), (616, 614, 671, 672), (654, 652, 690, 691), (630, 628, 678, 679), (606, 604, 666, 667), (644, 642, 685, 686), (620, 618, 673, 674), (658, 656, 692, 693), (634, 632, 680, 681), (610, 608, 668, 669), (648, 646, 687, 688), (604, 602, 665, 666), (624, 622, 675, 676), (662, 660, 694, 695), (638, 636, 682, 683), (614, 612, 670, 671), (652, 650, 689, 690), (628, 626, 677, 678), (602, 664, 696, 665), (642, 640, 684, 685), (618, 616, 672, 673), (656, 654, 691, 692), (632, 630, 679, 680), (697, 698, 700, 699), (699, 700, 702, 701), (701, 702, 704, 703), (703, 704, 706, 705), (705, 706, 708, 707), (707, 708, 710, 709), (709, 710, 712, 711), (711, 712, 714, 713), (713, 714, 716, 715), (715, 716, 718, 717), (717, 718, 720, 719), (719, 720, 722, 721), (721, 722, 724, 723), (723, 724, 726, 725), (725, 726, 728, 727), (727, 728, 730, 729), (729, 730, 732, 731), (731, 732, 734, 733), (733, 734, 736, 735), (735, 736, 738, 737), (737, 738, 740, 739), (739, 740, 742, 741), (741, 742, 744, 743), (743, 744, 746, 745), (745, 746, 748, 747), (747, 748, 750, 749), (749, 750, 752, 751), (751, 752, 754, 753), (753, 754, 756, 755), (755, 756, 758, 757), (750, 748, 786, 787), (759, 760, 698, 697), (757, 758, 760, 759), (697, 699, 701, 703, 705, 707, 709, 711, 713, 715, 717, 719, 721, 723, 725, 727, 729, 731, 733, 735, 737, 739, 741, 743, 745, 747, 749, 751, 753, 755, 757, 759), (762, 761, 792, 791, 790, 789, 788, 787, 786, 785, 784, 783, 782, 781, 780, 779, 778, 777, 776, 775, 774, 773, 772, 771, 770, 769, 768, 767, 766, 765, 764, 763), (726, 724, 774, 775), (702, 700, 762, 763), (740, 738, 781, 782), (716, 714, 769, 770), (754, 752, 788, 789), (730, 728, 776, 777), (706, 704, 764, 765), (744, 742, 783, 784), (700, 698, 761, 762), (720, 718, 771, 772), (758, 756, 790, 791), (734, 732, 778, 779), (710, 708, 766, 767), (748, 746, 785, 786), (724, 722, 773, 774), (698, 760, 792, 761), (738, 736, 780, 781), (714, 712, 768, 769), (752, 750, 787, 788), (728, 726, 775, 776), (704, 702, 763, 764), (742, 740, 782, 783), (718, 716, 770, 771), (756, 754, 789, 790), (732, 730, 777, 778), (708, 706, 765, 766), (746, 744, 784, 785), (722, 720, 772, 773), (760, 758, 791, 792), (736, 734, 779, 780), (712, 710, 767, 768), (797, 798, 794, 793), (798, 799, 795, 794), (799, 800, 796, 795), (800, 797, 793, 796), (800, 804, 814, 812), (800, 799, 803, 804), (804, 803, 802, 801), (798, 797, 801, 802), (799, 798, 802, 803), (793, 805, 815, 809), (805, 806, 807, 808), (795, 796, 808, 807), (793, 794, 806, 805), (794, 795, 807, 806), (810, 809, 815, 816), (811, 812, 814, 813), (797, 800, 812, 811), (805, 808, 816, 815), (804, 801, 813, 814), (808, 796, 810, 816), (801, 797, 811, 813), (796, 793, 809, 810), (817, 818, 820, 819), (819, 820, 822, 821), (821, 822, 824, 823), (823, 824, 826, 825), (825, 826, 828, 827), (827, 828, 830, 829), (829, 830, 832, 831), (831, 832, 834, 833), (833, 834, 836, 835), (835, 836, 838, 837), (837, 838, 840, 839), (839, 840, 842, 841), (841, 842, 844, 843), (843, 844, 846, 845), (845, 846, 848, 847), (847, 848, 850, 849), (849, 850, 852, 851), (851, 852, 854, 853), (853, 854, 856, 855), (855, 856, 858, 857), (857, 858, 860, 859), (859, 860, 862, 861), (861, 862, 864, 863), (863, 864, 866, 865), (865, 866, 868, 867), (867, 868, 870, 869), (869, 870, 872, 871), (871, 872, 874, 873), (873, 874, 876, 875), (875, 876, 878, 877), (820, 818, 880, 878, 876, 874, 872, 870, 868, 866, 864, 862, 860, 858, 856, 854, 852, 850, 848, 846, 844, 842, 840, 838, 836, 834, 832, 830, 828, 826, 824, 822), (879, 880, 818, 817), (877, 878, 880, 879), (817, 819, 821, 823, 825, 827, 829, 831, 833, 835, 837, 839, 841, 843, 845, 847, 849, 851, 853, 855, 857, 859, 861, 863, 865, 867, 869, 871, 873, 875, 877, 879)])
me_cube.materials.append(mat_dorrstangare)
me_cube.use_remesh_preserve_volume = False
me_cube.use_remesh_preserve_attributes = False
me_cube.use_mirror_vertex_groups = False
me_cube.update()

# ---- objects
ob_plane_002 = bpy.data.objects.new('Plane.002', me_plane_002)
ob_plane = bpy.data.objects.new('Plane', me_plane)
ob_camera = bpy.data.objects.new('Camera', cam_camera)
ob_dorrstangare_hus = bpy.data.objects.new('Dorrstangare_Hus', me_cube)

# ---- transforms, parenting, visibility, modifiers, constraints
ob_plane_002.location = (20.27, -139.5, 217.3)
ob_plane_002.scale = (71.77, 71.77, 71.77)
ob_plane_002.lineart.crease_threshold = 0.0
ob_plane.location = (4.884, 4.884, -0.2775)
ob_plane.scale = (125.1, 81.06, 81.06)
ob_plane.lineart.crease_threshold = 0.0
ob_camera.location = (-0.05436, -60.81, 76.23)
ob_camera.rotation_euler = (0.8085, -9.949e-06, 0.002551)
ob_camera.scale = (1.0, 1.0, 1.0)
ob_camera.lock_rotations_4d = False
ob_camera.empty_display_type = 'ARROWS'
ob_camera.color = (0.0, 0.0, 0.0, 0.0)
ob_camera.display_type = 'WIRE'
ob_camera.lineart.crease_threshold = 0.0
ob_dorrstangare_hus.location = (1.933, 0.3077, 15.67)
ob_dorrstangare_hus.rotation_euler = (0.0, -0.0, 28.28)
ob_dorrstangare_hus.scale = (0.9848, 0.9848, 0.9848)
ob_dorrstangare_hus.lock_rotations_4d = False
ob_dorrstangare_hus.empty_display_type = 'ARROWS'
ob_dorrstangare_hus.lineart.crease_threshold = 0.0

# ---- collection membership
col_collection_1.objects.link(ob_plane_002)
col_collection_1.objects.link(ob_plane)
col_collection_1.objects.link(ob_camera)
col_collection_1.objects.link(ob_dorrstangare_hus)

# ---- scene / render settings (as saved in the file)
scene.camera = ob_camera
scene.frame_start = 1; scene.frame_end = 50; scene.frame_set(50)
scene.render.engine = 'CYCLES'
scene.render.image_settings.color_mode = 'RGB'
scene.render.image_settings.compression = 90
scene.render.resolution_x = 150
scene.render.resolution_y = 150
scene.render.fps = 25
scene.render.dither_intensity = 0.0
scene.render.bake_margin = 2
scene.cycles.use_denoising = False
scene.cycles.samples = 600
scene.cycles.sampling_pattern = 'TABULATED_SOBOL'
scene.cycles.light_sampling_threshold = 0.0
scene.cycles.use_adaptive_sampling = False
scene.cycles.use_light_tree = False
scene.cycles.blur_glossy = 0.0
scene.cycles.volume_bounces = 1
scene.cycles.pixel_filter_type = 'GAUSSIAN'
scene.cycles.sample_clamp_indirect = 0.0
scene.view_settings.view_transform = 'Standard'
bpy.context.view_layer.update()
